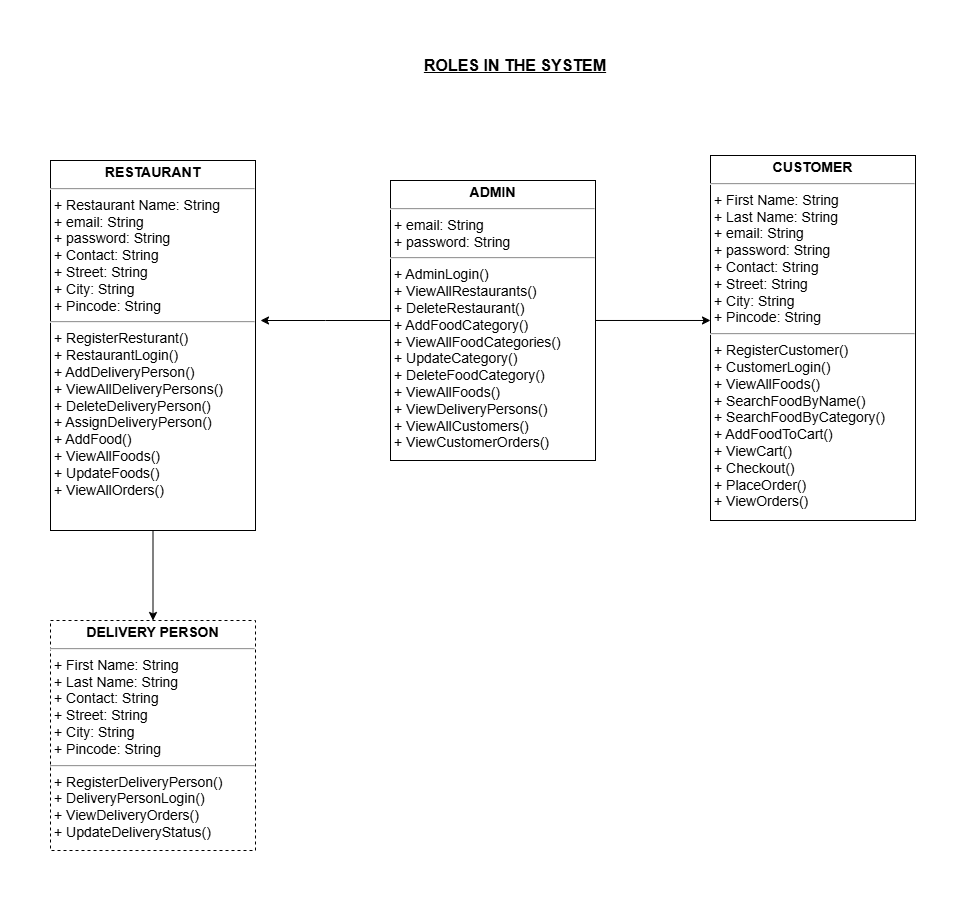

The diagram above was exported from draw.io. Its source (the exported page's mxGraphModel, read from the mxfile embedded in the PNG):
<mxGraphModel dx="1900" dy="1665" grid="1" gridSize="10" guides="1" tooltips="1" connect="1" arrows="1" fold="1" page="1" pageScale="1" pageWidth="850" pageHeight="1100" math="0" shadow="0">
  <root>
    <mxCell id="0" />
    <mxCell id="1" parent="0" />
    <mxCell id="RP96WVVjVcnlBDSSLqCD-22" value="" style="edgeStyle=orthogonalEdgeStyle;rounded=0;orthogonalLoop=1;jettySize=auto;html=1;" parent="1" source="RP96WVVjVcnlBDSSLqCD-10" edge="1">
      <mxGeometry relative="1" as="geometry">
        <mxPoint x="80" y="60" as="targetPoint" />
      </mxGeometry>
    </mxCell>
    <mxCell id="RP96WVVjVcnlBDSSLqCD-24" value="" style="edgeStyle=orthogonalEdgeStyle;rounded=0;orthogonalLoop=1;jettySize=auto;html=1;entryX=0;entryY=0.452;entryDx=0;entryDy=0;entryPerimeter=0;" parent="1" source="RP96WVVjVcnlBDSSLqCD-10" target="RP96WVVjVcnlBDSSLqCD-13" edge="1">
      <mxGeometry relative="1" as="geometry" />
    </mxCell>
    <mxCell id="RP96WVVjVcnlBDSSLqCD-10" value="&lt;p style=&quot;margin:0px;margin-top:4px;text-align:center;&quot;&gt;&lt;b&gt;ADMIN&lt;/b&gt;&lt;/p&gt;&lt;hr&gt;&lt;p style=&quot;margin:0px;margin-left:4px;&quot;&gt;+ email: String&lt;br&gt;+ password: String&lt;/p&gt;&lt;hr&gt;&lt;p style=&quot;margin:0px;margin-left:4px;&quot;&gt;+ AdminLogin()&lt;/p&gt;&lt;p style=&quot;margin:0px;margin-left:4px;&quot;&gt;+ ViewAllRestaurants()&lt;/p&gt;&lt;p style=&quot;margin:0px;margin-left:4px;&quot;&gt;+ DeleteRestaurant()&lt;/p&gt;&lt;p style=&quot;margin:0px;margin-left:4px;&quot;&gt;+ AddFoodCategory()&lt;/p&gt;&lt;p style=&quot;margin:0px;margin-left:4px;&quot;&gt;+ ViewAllFoodCategories()&lt;/p&gt;&lt;p style=&quot;margin:0px;margin-left:4px;&quot;&gt;+ UpdateCategory()&lt;/p&gt;&lt;p style=&quot;margin:0px;margin-left:4px;&quot;&gt;+ DeleteFoodCategory()&lt;/p&gt;&lt;p style=&quot;margin:0px;margin-left:4px;&quot;&gt;+ ViewAllFoods()&lt;/p&gt;&lt;p style=&quot;margin:0px;margin-left:4px;&quot;&gt;+ ViewDeliveryPersons()&lt;/p&gt;&lt;p style=&quot;margin:0px;margin-left:4px;&quot;&gt;+ ViewAllCustomers()&lt;/p&gt;&lt;p style=&quot;margin:0px;margin-left:4px;&quot;&gt;+ ViewCustomerOrders()&lt;/p&gt;" style="verticalAlign=top;align=left;overflow=fill;fontSize=14;fontFamily=Helvetica;html=1;rounded=0;shadow=0;comic=0;labelBackgroundColor=none;strokeWidth=1;fillColor=default;" parent="1" vertex="1">
      <mxGeometry x="210" y="-80" width="205" height="280" as="geometry" />
    </mxCell>
    <mxCell id="RP96WVVjVcnlBDSSLqCD-15" value="" style="edgeStyle=orthogonalEdgeStyle;rounded=0;orthogonalLoop=1;jettySize=auto;html=1;" parent="1" source="RP96WVVjVcnlBDSSLqCD-12" target="RP96WVVjVcnlBDSSLqCD-14" edge="1">
      <mxGeometry relative="1" as="geometry" />
    </mxCell>
    <mxCell id="RP96WVVjVcnlBDSSLqCD-12" value="&lt;p style=&quot;margin:0px;margin-top:4px;text-align:center;&quot;&gt;&lt;b&gt;RESTAURANT&lt;/b&gt;&lt;/p&gt;&lt;hr&gt;&lt;p style=&quot;margin:0px;margin-left:4px;&quot;&gt;+ Restaurant Name: String&lt;/p&gt;&lt;p style=&quot;margin:0px;margin-left:4px;&quot;&gt;+ email: String&lt;br&gt;+ password: String&lt;/p&gt;&lt;p style=&quot;margin:0px;margin-left:4px;&quot;&gt;+ Contact: String&lt;/p&gt;&lt;p style=&quot;margin:0px;margin-left:4px;&quot;&gt;+ Street: String&lt;/p&gt;&lt;p style=&quot;margin:0px;margin-left:4px;&quot;&gt;+ City: String&lt;/p&gt;&lt;p style=&quot;margin:0px;margin-left:4px;&quot;&gt;+ Pincode: String&lt;/p&gt;&lt;hr&gt;&lt;p style=&quot;margin:0px;margin-left:4px;&quot;&gt;+ RegisterResturant()&lt;/p&gt;&lt;p style=&quot;margin:0px;margin-left:4px;&quot;&gt;+ RestaurantLogin()&lt;br&gt;+ AddDeliveryPerson()&lt;/p&gt;&lt;p style=&quot;margin:0px;margin-left:4px;&quot;&gt;+ ViewAllDeliveryPersons()&lt;/p&gt;&lt;p style=&quot;margin:0px;margin-left:4px;&quot;&gt;+ DeleteDeliveryPerson()&lt;/p&gt;&lt;p style=&quot;margin:0px;margin-left:4px;&quot;&gt;+ AssignDeliveryPerson()&lt;/p&gt;&lt;p style=&quot;margin:0px;margin-left:4px;&quot;&gt;+ AddFood()&lt;/p&gt;&lt;p style=&quot;margin:0px;margin-left:4px;&quot;&gt;+ ViewAllFoods()&lt;/p&gt;&lt;p style=&quot;margin:0px;margin-left:4px;&quot;&gt;+ UpdateFoods()&lt;/p&gt;&lt;p style=&quot;margin:0px;margin-left:4px;&quot;&gt;+ ViewAllOrders()&lt;/p&gt;&lt;p style=&quot;margin:0px;margin-left:4px;&quot;&gt;&lt;br&gt;&lt;/p&gt;" style="verticalAlign=top;align=left;overflow=fill;fontSize=14;fontFamily=Helvetica;html=1;rounded=0;shadow=0;comic=0;labelBackgroundColor=none;strokeWidth=1;fillColor=default;" parent="1" vertex="1">
      <mxGeometry x="-130" y="-100" width="205" height="370" as="geometry" />
    </mxCell>
    <mxCell id="RP96WVVjVcnlBDSSLqCD-13" value="&lt;p style=&quot;margin:0px;margin-top:4px;text-align:center;&quot;&gt;&lt;b&gt;CUSTOMER&lt;/b&gt;&lt;/p&gt;&lt;hr&gt;&lt;p style=&quot;margin:0px;margin-left:4px;&quot;&gt;+ First Name: String&lt;/p&gt;&lt;p style=&quot;margin:0px;margin-left:4px;&quot;&gt;+ Last Name: String&lt;/p&gt;&lt;p style=&quot;margin:0px;margin-left:4px;&quot;&gt;+ email: String&lt;br&gt;+ password: String&lt;/p&gt;&lt;p style=&quot;margin:0px;margin-left:4px;&quot;&gt;+ Contact: String&lt;/p&gt;&lt;p style=&quot;margin:0px;margin-left:4px;&quot;&gt;+ Street: String&lt;/p&gt;&lt;p style=&quot;margin:0px;margin-left:4px;&quot;&gt;+ City: String&lt;/p&gt;&lt;p style=&quot;margin:0px;margin-left:4px;&quot;&gt;+ Pincode: String&lt;/p&gt;&lt;hr&gt;&lt;p style=&quot;margin:0px;margin-left:4px;&quot;&gt;+ RegisterCustomer()&lt;/p&gt;&lt;p style=&quot;margin:0px;margin-left:4px;&quot;&gt;+ CustomerLogin()&lt;/p&gt;&lt;p style=&quot;margin:0px;margin-left:4px;&quot;&gt;+ ViewAllFoods()&lt;br&gt;+ SearchFoodByName()&lt;/p&gt;&lt;p style=&quot;margin:0px;margin-left:4px;&quot;&gt;+ SearchFoodByCategory()&lt;/p&gt;&lt;p style=&quot;margin:0px;margin-left:4px;&quot;&gt;+ AddFoodToCart()&lt;/p&gt;&lt;p style=&quot;margin:0px;margin-left:4px;&quot;&gt;+ ViewCart()&lt;/p&gt;&lt;p style=&quot;margin:0px;margin-left:4px;&quot;&gt;+ Checkout()&lt;/p&gt;&lt;p style=&quot;margin:0px;margin-left:4px;&quot;&gt;+ PlaceOrder()&lt;/p&gt;&lt;p style=&quot;margin:0px;margin-left:4px;&quot;&gt;+ ViewOrders()&lt;/p&gt;&lt;p style=&quot;margin:0px;margin-left:4px;&quot;&gt;&lt;br&gt;&lt;/p&gt;" style="verticalAlign=top;align=left;overflow=fill;fontSize=14;fontFamily=Helvetica;html=1;rounded=0;shadow=0;comic=0;labelBackgroundColor=none;strokeWidth=1;fillColor=default;" parent="1" vertex="1">
      <mxGeometry x="530" y="-105" width="205" height="365" as="geometry" />
    </mxCell>
    <mxCell id="RP96WVVjVcnlBDSSLqCD-14" value="&lt;p style=&quot;margin:0px;margin-top:4px;text-align:center;&quot;&gt;&lt;b&gt;DELIVERY PERSON&lt;/b&gt;&lt;/p&gt;&lt;hr&gt;&lt;p style=&quot;margin:0px;margin-left:4px;&quot;&gt;+ First Name: String&lt;/p&gt;&lt;p style=&quot;margin:0px;margin-left:4px;&quot;&gt;+ Last Name: String&lt;/p&gt;&lt;p style=&quot;margin:0px;margin-left:4px;&quot;&gt;+ Contact: String&lt;/p&gt;&lt;p style=&quot;margin:0px;margin-left:4px;&quot;&gt;+ Street: String&lt;/p&gt;&lt;p style=&quot;margin:0px;margin-left:4px;&quot;&gt;+ City: String&lt;/p&gt;&lt;p style=&quot;margin:0px;margin-left:4px;&quot;&gt;+ Pincode: String&lt;/p&gt;&lt;hr&gt;&lt;p style=&quot;margin:0px;margin-left:4px;&quot;&gt;&lt;span style=&quot;background-color: transparent; color: light-dark(rgb(0, 0, 0), rgb(255, 255, 255));&quot;&gt;+ RegisterDeliveryPerson()&lt;/span&gt;&lt;/p&gt;&lt;p style=&quot;margin:0px;margin-left:4px;&quot;&gt;&lt;span style=&quot;background-color: transparent; color: light-dark(rgb(0, 0, 0), rgb(255, 255, 255));&quot;&gt;+ DeliveryPersonLogin()&lt;/span&gt;&lt;/p&gt;&lt;p style=&quot;margin:0px;margin-left:4px;&quot;&gt;&lt;span style=&quot;background-color: transparent; color: light-dark(rgb(0, 0, 0), rgb(255, 255, 255));&quot;&gt;+ ViewDeliveryOrders()&lt;/span&gt;&lt;/p&gt;&lt;p style=&quot;margin:0px;margin-left:4px;&quot;&gt;+ UpdateDeliveryStatus()&lt;/p&gt;" style="verticalAlign=top;align=left;overflow=fill;fontSize=14;fontFamily=Helvetica;html=1;rounded=0;shadow=0;comic=0;labelBackgroundColor=none;strokeWidth=1;fillColor=default;dashed=1;" parent="1" vertex="1">
      <mxGeometry x="-130" y="360" width="205" height="230" as="geometry" />
    </mxCell>
    <mxCell id="RP96WVVjVcnlBDSSLqCD-16" value="&lt;b&gt;&lt;u&gt;ROLES IN THE SYSTEM&lt;/u&gt;&lt;/b&gt;" style="text;html=1;align=center;verticalAlign=middle;whiteSpace=wrap;rounded=0;fontSize=16;" parent="1" vertex="1">
      <mxGeometry x="180" y="-210" width="310" height="30" as="geometry" />
    </mxCell>
  </root>
</mxGraphModel>